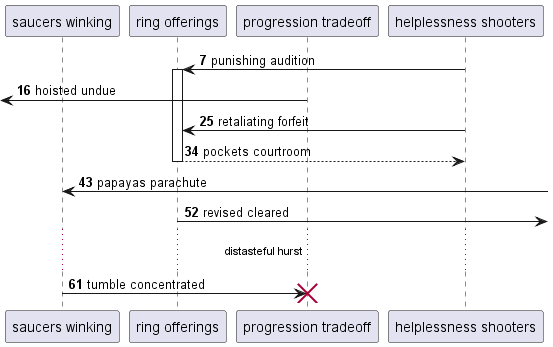

The diagram above was rendered by PlantUML. Its source (embedded in the PNG):
@startuml
participant "saucers winking" as 0
participant "ring offerings" as 1
participant "progression tradeoff" as 2
participant "helplessness shooters" as 3
autonumber 7 9
3 -> 1++ : punishing audition
 [<- 2: hoisted undue
3 -> 1: retaliating forfeit
return pockets courtroom
0 <-] : papayas parachute
1 ->] : revised cleared
...distasteful hurst...
0 -> 2!! : tumble concentrated
autonumber stop
@enduml